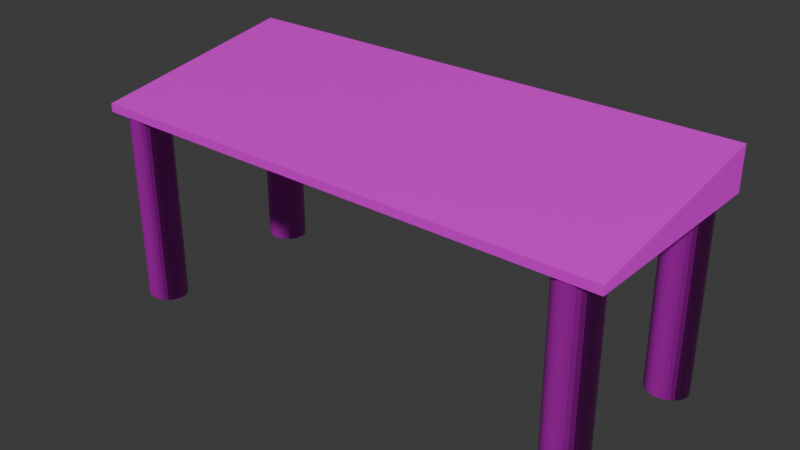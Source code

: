 # Source: Quioscoplazoleta.blend  (saved by Blender 4.0.36; exported with 4.5.12 LTS)
import bpy
from mathutils import Matrix  # noqa: F401  (used for matrix-valued properties, if any)

bpy.ops.wm.read_factory_settings(use_empty=True)
scene = bpy.context.scene
scene.name = 'Scene'

# ---- collections
col_collection = bpy.data.collections.new('Collection'); scene.collection.children.link(col_collection)

# ---- images (referenced by path relative to the original .blend; pixels are not part of the script)
import os
ASSET_DIR = os.environ.get("B2B_ASSET_DIR", "")  # directory of the original .blend (textures are referenced by path, not embedded)
HERE = os.path.dirname(os.path.abspath(__file__))  # packed textures are extracted next to this script under _unpacked/

def load_image(name, relpath, width, height, colorspace="sRGB"):
    """Load a texture the original file referenced (path relative to the .blend, or extracted next to this script)."""
    p = next((c for c in (os.path.join(HERE, relpath), os.path.join(ASSET_DIR, relpath)) if relpath and os.path.exists(c)), "")
    if p:
        img = bpy.data.images.load(p, check_existing=True)
        img.name = name
    else:  # same state as the original file: an image datablock whose file is absent (Cycles renders it pink)
        img = bpy.data.images.new(name, width, height)
        img.source = "FILE"
        img.filepath = "//" + (relpath or name)
    img.colorspace_settings.name = colorspace
    return img
img_plastic014a_1k_jpg_color_jpg = load_image('Plastic014A_1K-JPG_Color.jpg', 'Plastic014A_1K-JPG_Color.jpg', 1024, 1024, 'sRGB')
img_plastic014a_1k_jpg_roughness_jpg = load_image('Plastic014A_1K-JPG_Roughness.jpg', 'Plastic014A_1K-JPG_Roughness.jpg', 1024, 1024, 'Non-Color')
img_plastic014a_1k_jpg_normalgl_jpg = load_image('Plastic014A_1K-JPG_NormalGL.jpg', 'Plastic014A_1K-JPG_NormalGL.jpg', 1024, 1024, 'Non-Color')
img_marble021_1k_jpg_color_jpg = load_image('Marble021_1K-JPG_Color.jpg', 'Marble021_1K-JPG_Color.jpg', 1024, 1024, 'sRGB')
img_marble021_1k_jpg_roughness_jpg = load_image('Marble021_1K-JPG_Roughness.jpg', 'Marble021_1K-JPG_Roughness.jpg', 1024, 1024, 'Non-Color')
img_marble021_1k_jpg_normalgl_jpg = load_image('Marble021_1K-JPG_NormalGL.jpg', 'Marble021_1K-JPG_NormalGL.jpg', 1024, 1024, 'Non-Color')

# ---- materials (node trees are filled in below, after node groups)
mat_acg_plastic014a_1k_jpg = bpy.data.materials.new('aCG_Plastic014A_1K_JPG')
mat_acg_plastic014a_1k_jpg.use_transparent_shadow = False
mat_acg_marble021_1k_jpg = bpy.data.materials.new('aCG_Marble021_1K_JPG')
mat_acg_marble021_1k_jpg.use_transparent_shadow = False

# ---- material node trees
mat_acg_plastic014a_1k_jpg.use_nodes = True; mat_acg_plastic014a_1k_jpg.node_tree.nodes.clear()
_N = mat_acg_plastic014a_1k_jpg.node_tree.nodes; _L = mat_acg_plastic014a_1k_jpg.node_tree.links
n0 = _N.new('ShaderNodeBsdfPrincipled'); n0.name = 'Principled BSDF'; n0.location = (0, 300)
n0.inputs[3].default_value = 1.45
n1 = _N.new('ShaderNodeOutputMaterial'); n1.name = 'Material Output'; n1.location = (300, 300)
n2 = _N.new('ShaderNodeTexImage'); n2.name = 'Image Texture'; n2.location = (-300, 300)
n2.image = img_plastic014a_1k_jpg_color_jpg
n3 = _N.new('ShaderNodeTexImage'); n3.name = 'Image Texture.001'; n3.location = (-300, -10)
n3.image = img_plastic014a_1k_jpg_roughness_jpg
n4 = _N.new('ShaderNodeNormalMap'); n4.name = 'Normal Map'; n4.location = (-300, -320)
n5 = _N.new('ShaderNodeTexImage'); n5.name = 'Image Texture.002'; n5.location = (-600, -10)
n5.image = img_plastic014a_1k_jpg_normalgl_jpg
n6 = _N.new('ShaderNodeUVMap'); n6.name = 'UV Map'; n6.location = (-600, 300)
n6.uv_map = 'UVMap'
_L.new(n0.outputs[0], n1.inputs[0])
_L.new(n2.outputs[0], n0.inputs[0])
_L.new(n6.outputs[0], n2.inputs[0])
_L.new(n3.outputs[0], n0.inputs[2])
_L.new(n6.outputs[0], n3.inputs[0])
_L.new(n4.outputs[0], n0.inputs[5])
_L.new(n5.outputs[0], n4.inputs[1])
_L.new(n6.outputs[0], n5.inputs[0])
n1.is_active_output = True
mat_acg_marble021_1k_jpg.use_nodes = True; mat_acg_marble021_1k_jpg.node_tree.nodes.clear()
_N = mat_acg_marble021_1k_jpg.node_tree.nodes; _L = mat_acg_marble021_1k_jpg.node_tree.links
n0 = _N.new('ShaderNodeBsdfPrincipled'); n0.name = 'Principled BSDF'; n0.location = (0, 300)
n0.inputs[3].default_value = 1.45
n1 = _N.new('ShaderNodeOutputMaterial'); n1.name = 'Material Output'; n1.location = (300, 300)
n2 = _N.new('ShaderNodeTexImage'); n2.name = 'Image Texture'; n2.location = (-300, 300)
n2.image = img_marble021_1k_jpg_color_jpg
n3 = _N.new('ShaderNodeUVMap'); n3.name = 'UV Map'; n3.location = (-600, 300)
n3.uv_map = 'UVMap'
n4 = _N.new('ShaderNodeTexImage'); n4.name = 'Image Texture.001'; n4.location = (-300, -10)
n4.image = img_marble021_1k_jpg_roughness_jpg
n5 = _N.new('ShaderNodeNormalMap'); n5.name = 'Normal Map'; n5.location = (-300, -320)
n6 = _N.new('ShaderNodeTexImage'); n6.name = 'Image Texture.002'; n6.location = (-600, -10)
n6.image = img_marble021_1k_jpg_normalgl_jpg
_L.new(n0.outputs[0], n1.inputs[0])
_L.new(n2.outputs[0], n0.inputs[0])
_L.new(n3.outputs[0], n2.inputs[0])
_L.new(n4.outputs[0], n0.inputs[2])
_L.new(n3.outputs[0], n4.inputs[0])
_L.new(n5.outputs[0], n0.inputs[5])
_L.new(n6.outputs[0], n5.inputs[1])
_L.new(n3.outputs[0], n6.inputs[0])
n1.is_active_output = True

# ---- world
world_world = bpy.data.worlds.new('World'); scene.world = world_world
world_world.use_nodes = True; world_world.node_tree.nodes.clear()
_N = world_world.node_tree.nodes; _L = world_world.node_tree.links
n0 = _N.new('ShaderNodeOutputWorld'); n0.name = 'World Output'; n0.location = (300, 300)
n1 = _N.new('ShaderNodeBackground'); n1.name = 'Background'; n1.location = (10, 300)
n1.inputs[0].default_value = (0.05088, 0.05088, 0.05088, 1.0)
_L.new(n1.outputs[0], n0.inputs[0])
n0.is_active_output = True
world_world.color = (0.05088, 0.05088, 0.05088)
world_world.use_sun_shadow = False
world_world.sun_shadow_jitter_overblur = 0.0

# ---- meshes
me_cube_001 = bpy.data.meshes.new('Cube.001')
me_cube_001.from_pydata([(1.15, -0.949, 21.0), (-1.15, -0.949, 21.0), (1.15, -0.949, 21.91), (-1.15, -0.949, 21.91), (1.15, 0.8757, 21.0), (-1.15, 0.8757, 21.0), (1.15, 0.8757, 25.66), (-1.15, 0.8757, 25.66)], [], [(4, 0, 1, 5), (6, 7, 3, 2), (5, 1, 3, 7), (1, 0, 2, 3), (0, 4, 6, 2)])
_uv = me_cube_001.uv_layers.new(name='UVMap')
_uv.uv.foreach_set('vector', [0.625, 0.6178, 0.625, 0.75, 0.875, 0.75, 0.875, 0.6178, 0.625, 0.6178, 0.875, 0.6178, 0.875, 0.75, 0.625, 0.75, 0.875, 0.6178, 0.875, 0.75, 0.875, 0.75, 0.875, 0.6178, 0.875, 0.75, 0.625, 0.75, 0.625, 0.75, 0.875, 0.75, 0.625, 0.75, 0.625, 0.6178, 0.625, 0.6178, 0.625, 0.75])
me_cube_001.materials.append(mat_acg_plastic014a_1k_jpg)
me_cube_001.use_mirror_vertex_groups = False
me_cube_001.update()
me_cylinder = bpy.data.meshes.new('Cylinder')
me_cylinder.from_pydata([(1.46, 1.0, 0.1112), (1.46, 1.0, 10.59), (1.681, 0.9808, 0.1112), (1.681, 0.9808, 10.59), (1.893, 0.9239, 0.1112), (1.893, 0.9239, 10.59), (2.088, 0.8315, 0.1112), (2.088, 0.8315, 10.59), (2.259, 0.7071, 0.1112), (2.259, 0.7071, 10.59), (2.4, 0.5556, 0.1112), (2.4, 0.5556, 10.59), (2.504, 0.3827, 0.1112), (2.504, 0.3827, 10.59), (2.569, 0.1951, 0.1112), (2.569, 0.1951, 10.59), (2.59, 0.0, 0.1112), (2.59, 0.0, 10.59), (2.569, -0.1951, 0.1112), (2.569, -0.1951, 10.59), (2.504, -0.3827, 0.1112), (2.504, -0.3827, 10.59), (2.4, -0.5556, 0.1112), (2.4, -0.5556, 10.59), (2.259, -0.7071, 0.1112), (2.259, -0.7071, 10.59), (2.088, -0.8315, 0.1112), (2.088, -0.8315, 10.59), (1.893, -0.9239, 0.1112), (1.893, -0.9239, 10.59), (1.681, -0.9808, 0.1112), (1.681, -0.9808, 10.59), (1.46, -1.0, 0.1112), (1.46, -1.0, 10.59), (1.24, -0.9808, 0.1112), (1.24, -0.9808, 10.59), (1.028, -0.9239, 0.1112), (1.028, -0.9239, 10.59), (0.8327, -0.8315, 0.1112), (0.8327, -0.8315, 10.59), (0.6615, -0.7071, 0.1112), (0.6615, -0.7071, 10.59), (0.521, -0.5556, 0.1112), (0.521, -0.5556, 10.59), (0.4166, -0.3827, 0.1112), (0.4166, -0.3827, 10.59), (0.3523, -0.1951, 0.1112), (0.3523, -0.1951, 10.59), (0.3306, 0.0, 0.1112), (0.3306, 0.0, 10.59), (0.3523, 0.1951, 0.1112), (0.3523, 0.1951, 10.59), (0.4166, 0.3827, 0.1112), (0.4166, 0.3827, 10.59), (0.521, 0.5556, 0.1112), (0.521, 0.5556, 10.59), (0.6615, 0.7071, 0.1112), (0.6615, 0.7071, 10.59), (0.8327, 0.8315, 0.1112), (0.8327, 0.8315, 10.59), (1.028, 0.9239, 0.1112), (1.028, 0.9239, 10.59), (1.24, 0.9808, 0.1112), (1.24, 0.9808, 10.59), (-23.96, 1.0, 0.1112), (-23.96, 1.0, 10.59), (-23.74, 0.9808, 0.1112), (-23.74, 0.9808, 10.59), (-23.52, 0.9239, 0.1112), (-23.52, 0.9239, 10.59), (-23.33, 0.8315, 0.1112), (-23.33, 0.8315, 10.59), (-23.16, 0.7071, 0.1112), (-23.16, 0.7071, 10.59), (-23.02, 0.5556, 0.1112), (-23.02, 0.5556, 10.59), (-22.91, 0.3827, 0.1112), (-22.91, 0.3827, 10.59), (-22.85, 0.1951, 0.1112), (-22.85, 0.1951, 10.59), (-22.83, 0.0, 0.1112), (-22.83, 0.0, 10.59), (-22.85, -0.1951, 0.1112), (-22.85, -0.1951, 10.59), (-22.91, -0.3827, 0.1112), (-22.91, -0.3827, 10.59), (-23.02, -0.5556, 0.1112), (-23.02, -0.5556, 10.59), (-23.16, -0.7071, 0.1112), (-23.16, -0.7071, 10.59), (-23.33, -0.8315, 0.1112), (-23.33, -0.8315, 10.59), (-23.52, -0.9239, 0.1112), (-23.52, -0.9239, 10.59), (-23.74, -0.9808, 0.1112), (-23.74, -0.9808, 10.59), (-23.96, -1.0, 0.1112), (-23.96, -1.0, 10.59), (-24.18, -0.9808, 0.1112), (-24.18, -0.9808, 10.59), (-24.39, -0.9239, 0.1112), (-24.39, -0.9239, 10.59), (-24.58, -0.8315, 0.1112), (-24.58, -0.8315, 10.59), (-24.76, -0.7071, 0.1112), (-24.76, -0.7071, 10.59), (-24.9, -0.5556, 0.1112), (-24.9, -0.5556, 10.59), (-25.0, -0.3827, 0.1112), (-25.0, -0.3827, 10.59), (-25.07, -0.1951, 0.1112), (-25.07, -0.1951, 10.59), (-25.09, 0.0, 0.1112), (-25.09, 0.0, 10.59), (-25.07, 0.1951, 0.1112), (-25.07, 0.1951, 10.59), (-25.0, 0.3827, 0.1112), (-25.0, 0.3827, 10.59), (-24.9, 0.5556, 0.1112), (-24.9, 0.5556, 10.59), (-24.76, 0.7071, 0.1112), (-24.76, 0.7071, 10.59), (-24.58, 0.8315, 0.1112), (-24.58, 0.8315, 10.59), (-24.39, 0.9239, 0.1112), (-24.39, 0.9239, 10.59), (-24.18, 0.9808, 0.1112), (-24.18, 0.9808, 10.59), (1.46, 10.24, 0.1112), (1.46, 10.24, 10.59), (1.681, 10.23, 0.1112), (1.681, 10.23, 10.59), (1.893, 10.17, 0.1112), (1.893, 10.17, 10.59), (2.088, 10.08, 0.1112), (2.088, 10.08, 10.59), (2.259, 9.951, 0.1112), (2.259, 9.951, 10.59), (2.4, 9.8, 0.1112), (2.4, 9.8, 10.59), (2.504, 9.627, 0.1112), (2.504, 9.627, 10.59), (2.569, 9.439, 0.1112), (2.569, 9.439, 10.59), (2.59, 9.244, 0.1112), (2.59, 9.244, 10.59), (2.569, 9.049, 0.1112), (2.569, 9.049, 10.59), (2.504, 8.862, 0.1112), (2.504, 8.862, 10.59), (2.4, 8.689, 0.1112), (2.4, 8.689, 10.59), (2.259, 8.537, 0.1112), (2.259, 8.537, 10.59), (2.088, 8.413, 0.1112), (2.088, 8.413, 10.59), (1.893, 8.32, 0.1112), (1.893, 8.32, 10.59), (1.681, 8.263, 0.1112), (1.681, 8.263, 10.59), (1.46, 8.244, 0.1112), (1.46, 8.244, 10.59), (1.24, 8.263, 0.1112), (1.24, 8.263, 10.59), (1.028, 8.32, 0.1112), (1.028, 8.32, 10.59), (0.8327, 8.413, 0.1112), (0.8327, 8.413, 10.59), (0.6615, 8.537, 0.1112), (0.6615, 8.537, 10.59), (0.521, 8.689, 0.1112), (0.521, 8.689, 10.59), (0.4166, 8.862, 0.1112), (0.4166, 8.862, 10.59), (0.3523, 9.049, 0.1112), (0.3523, 9.049, 10.59), (0.3306, 9.244, 0.1112), (0.3306, 9.244, 10.59), (0.3523, 9.439, 0.1112), (0.3523, 9.439, 10.59), (0.4166, 9.627, 0.1112), (0.4166, 9.627, 10.59), (0.521, 9.8, 0.1112), (0.521, 9.8, 10.59), (0.6615, 9.951, 0.1112), (0.6615, 9.951, 10.59), (0.8327, 10.08, 0.1112), (0.8327, 10.08, 10.59), (1.028, 10.17, 0.1112), (1.028, 10.17, 10.59), (1.24, 10.23, 0.1112), (1.24, 10.23, 10.59), (-23.96, 10.24, 0.1112), (-23.96, 10.24, 10.59), (-23.74, 10.23, 0.1112), (-23.74, 10.23, 10.59), (-23.52, 10.17, 0.1112), (-23.52, 10.17, 10.59), (-23.33, 10.08, 0.1112), (-23.33, 10.08, 10.59), (-23.16, 9.951, 0.1112), (-23.16, 9.951, 10.59), (-23.02, 9.8, 0.1112), (-23.02, 9.8, 10.59), (-22.91, 9.627, 0.1112), (-22.91, 9.627, 10.59), (-22.85, 9.439, 0.1112), (-22.85, 9.439, 10.59), (-22.83, 9.244, 0.1112), (-22.83, 9.244, 10.59), (-22.85, 9.049, 0.1112), (-22.85, 9.049, 10.59), (-22.91, 8.862, 0.1112), (-22.91, 8.862, 10.59), (-23.02, 8.689, 0.1112), (-23.02, 8.689, 10.59), (-23.16, 8.537, 0.1112), (-23.16, 8.537, 10.59), (-23.33, 8.413, 0.1112), (-23.33, 8.413, 10.59), (-23.52, 8.32, 0.1112), (-23.52, 8.32, 10.59), (-23.74, 8.263, 0.1112), (-23.74, 8.263, 10.59), (-23.96, 8.244, 0.1112), (-23.96, 8.244, 10.59), (-24.18, 8.263, 0.1112), (-24.18, 8.263, 10.59), (-24.39, 8.32, 0.1112), (-24.39, 8.32, 10.59), (-24.58, 8.413, 0.1112), (-24.58, 8.413, 10.59), (-24.76, 8.537, 0.1112), (-24.76, 8.537, 10.59), (-24.9, 8.689, 0.1112), (-24.9, 8.689, 10.59), (-25.0, 8.862, 0.1112), (-25.0, 8.862, 10.59), (-25.07, 9.049, 0.1112), (-25.07, 9.049, 10.59), (-25.09, 9.244, 0.1112), (-25.09, 9.244, 10.59), (-25.07, 9.439, 0.1112), (-25.07, 9.439, 10.59), (-25.0, 9.627, 0.1112), (-25.0, 9.627, 10.59), (-24.9, 9.8, 0.1112), (-24.9, 9.8, 10.59), (-24.76, 9.951, 0.1112), (-24.76, 9.951, 10.59), (-24.58, 10.08, 0.1112), (-24.58, 10.08, 10.59), (-24.39, 10.17, 0.1112), (-24.39, 10.17, 10.59), (-24.18, 10.23, 0.1112), (-24.18, 10.23, 10.59)], [], [(0, 1, 3, 2), (2, 3, 5, 4), (4, 5, 7, 6), (6, 7, 9, 8), (8, 9, 11, 10), (10, 11, 13, 12), (12, 13, 15, 14), (14, 15, 17, 16), (16, 17, 19, 18), (18, 19, 21, 20), (20, 21, 23, 22), (22, 23, 25, 24), (24, 25, 27, 26), (26, 27, 29, 28), (28, 29, 31, 30), (30, 31, 33, 32), (32, 33, 35, 34), (34, 35, 37, 36), (36, 37, 39, 38), (38, 39, 41, 40), (40, 41, 43, 42), (42, 43, 45, 44), (44, 45, 47, 46), (46, 47, 49, 48), (48, 49, 51, 50), (50, 51, 53, 52), (52, 53, 55, 54), (54, 55, 57, 56), (56, 57, 59, 58), (58, 59, 61, 60), (3, 1, 63, 61, 59, 57, 55, 53, 51, 49, 47, 45, 43, 41, 39, 37, 35, 33, 31, 29, 27, 25, 23, 21, 19, 17, 15, 13, 11, 9, 7, 5), (60, 61, 63, 62), (62, 63, 1, 0), (0, 2, 4, 6, 8, 10, 12, 14, 16, 18, 20, 22, 24, 26, 28, 30, 32, 34, 36, 38, 40, 42, 44, 46, 48, 50, 52, 54, 56, 58, 60, 62), (64, 65, 67, 66), (66, 67, 69, 68), (68, 69, 71, 70), (70, 71, 73, 72), (72, 73, 75, 74), (74, 75, 77, 76), (76, 77, 79, 78), (78, 79, 81, 80), (80, 81, 83, 82), (82, 83, 85, 84), (84, 85, 87, 86), (86, 87, 89, 88), (88, 89, 91, 90), (90, 91, 93, 92), (92, 93, 95, 94), (94, 95, 97, 96), (96, 97, 99, 98), (98, 99, 101, 100), (100, 101, 103, 102), (102, 103, 105, 104), (104, 105, 107, 106), (106, 107, 109, 108), (108, 109, 111, 110), (110, 111, 113, 112), (112, 113, 115, 114), (114, 115, 117, 116), (116, 117, 119, 118), (118, 119, 121, 120), (120, 121, 123, 122), (122, 123, 125, 124), (67, 65, 127, 125, 123, 121, 119, 117, 115, 113, 111, 109, 107, 105, 103, 101, 99, 97, 95, 93, 91, 89, 87, 85, 83, 81, 79, 77, 75, 73, 71, 69), (124, 125, 127, 126), (126, 127, 65, 64), (64, 66, 68, 70, 72, 74, 76, 78, 80, 82, 84, 86, 88, 90, 92, 94, 96, 98, 100, 102, 104, 106, 108, 110, 112, 114, 116, 118, 120, 122, 124, 126), (128, 129, 131, 130), (130, 131, 133, 132), (132, 133, 135, 134), (134, 135, 137, 136), (136, 137, 139, 138), (138, 139, 141, 140), (140, 141, 143, 142), (142, 143, 145, 144), (144, 145, 147, 146), (146, 147, 149, 148), (148, 149, 151, 150), (150, 151, 153, 152), (152, 153, 155, 154), (154, 155, 157, 156), (156, 157, 159, 158), (158, 159, 161, 160), (160, 161, 163, 162), (162, 163, 165, 164), (164, 165, 167, 166), (166, 167, 169, 168), (168, 169, 171, 170), (170, 171, 173, 172), (172, 173, 175, 174), (174, 175, 177, 176), (176, 177, 179, 178), (178, 179, 181, 180), (180, 181, 183, 182), (182, 183, 185, 184), (184, 185, 187, 186), (186, 187, 189, 188), (131, 129, 191, 189, 187, 185, 183, 181, 179, 177, 175, 173, 171, 169, 167, 165, 163, 161, 159, 157, 155, 153, 151, 149, 147, 145, 143, 141, 139, 137, 135, 133), (188, 189, 191, 190), (190, 191, 129, 128), (128, 130, 132, 134, 136, 138, 140, 142, 144, 146, 148, 150, 152, 154, 156, 158, 160, 162, 164, 166, 168, 170, 172, 174, 176, 178, 180, 182, 184, 186, 188, 190), (192, 193, 195, 194), (194, 195, 197, 196), (196, 197, 199, 198), (198, 199, 201, 200), (200, 201, 203, 202), (202, 203, 205, 204), (204, 205, 207, 206), (206, 207, 209, 208), (208, 209, 211, 210), (210, 211, 213, 212), (212, 213, 215, 214), (214, 215, 217, 216), (216, 217, 219, 218), (218, 219, 221, 220), (220, 221, 223, 222), (222, 223, 225, 224), (224, 225, 227, 226), (226, 227, 229, 228), (228, 229, 231, 230), (230, 231, 233, 232), (232, 233, 235, 234), (234, 235, 237, 236), (236, 237, 239, 238), (238, 239, 241, 240), (240, 241, 243, 242), (242, 243, 245, 244), (244, 245, 247, 246), (246, 247, 249, 248), (248, 249, 251, 250), (250, 251, 253, 252), (195, 193, 255, 253, 251, 249, 247, 245, 243, 241, 239, 237, 235, 233, 231, 229, 227, 225, 223, 221, 219, 217, 215, 213, 211, 209, 207, 205, 203, 201, 199, 197), (252, 253, 255, 254), (254, 255, 193, 192), (192, 194, 196, 198, 200, 202, 204, 206, 208, 210, 212, 214, 216, 218, 220, 222, 224, 226, 228, 230, 232, 234, 236, 238, 240, 242, 244, 246, 248, 250, 252, 254)])
_uv = me_cylinder.uv_layers.new(name='UVMap')
_uv.uv.foreach_set('vector', [1.0, 0.5, 1.0, 1.0, 0.9688, 1.0, 0.9688, 0.5, 0.9688, 0.5, 0.9688, 1.0, 0.9375, 1.0, 0.9375, 0.5, 0.9375, 0.5, 0.9375, 1.0, 0.9062, 1.0, 0.9062, 0.5, 0.9062, 0.5, 0.9062, 1.0, 0.875, 1.0, 0.875, 0.5, 0.875, 0.5, 0.875, 1.0, 0.8438, 1.0, 0.8438, 0.5, 0.8438, 0.5, 0.8438, 1.0, 0.8125, 1.0, 0.8125, 0.5, 0.8125, 0.5, 0.8125, 1.0, 0.7812, 1.0, 0.7812, 0.5, 0.7812, 0.5, 0.7812, 1.0, 0.75, 1.0, 0.75, 0.5, 0.75, 0.5, 0.75, 1.0, 0.7188, 1.0, 0.7188, 0.5, 0.7188, 0.5, 0.7188, 1.0, 0.6875, 1.0, 0.6875, 0.5, 0.6875, 0.5, 0.6875, 1.0, 0.6562, 1.0, 0.6562, 0.5, 0.6562, 0.5, 0.6562, 1.0, 0.625, 1.0, 0.625, 0.5, 0.625, 0.5, 0.625, 1.0, 0.5938, 1.0, 0.5938, 0.5, 0.5938, 0.5, 0.5938, 1.0, 0.5625, 1.0, 0.5625, 0.5, 0.5625, 0.5, 0.5625, 1.0, 0.5312, 1.0, 0.5312, 0.5, 0.5312, 0.5, 0.5312, 1.0, 0.5, 1.0, 0.5, 0.5, 0.5, 0.5, 0.5, 1.0, 0.4688, 1.0, 0.4688, 0.5, 0.4688, 0.5, 0.4688, 1.0, 0.4375, 1.0, 0.4375, 0.5, 0.4375, 0.5, 0.4375, 1.0, 0.4062, 1.0, 0.4062, 0.5, 0.4062, 0.5, 0.4062, 1.0, 0.375, 1.0, 0.375, 0.5, 0.375, 0.5, 0.375, 1.0, 0.3438, 1.0, 0.3438, 0.5, 0.3438, 0.5, 0.3438, 1.0, 0.3125, 1.0, 0.3125, 0.5, 0.3125, 0.5, 0.3125, 1.0, 0.2812, 1.0, 0.2812, 0.5, 0.2812, 0.5, 0.2812, 1.0, 0.25, 1.0, 0.25, 0.5, 0.25, 0.5, 0.25, 1.0, 0.2188, 1.0, 0.2188, 0.5, 0.2188, 0.5, 0.2188, 1.0, 0.1875, 1.0, 0.1875, 0.5, 0.1875, 0.5, 0.1875, 1.0, 0.1562, 1.0, 0.1562, 0.5, 0.1562, 0.5, 0.1562, 1.0, 0.125, 1.0, 0.125, 0.5, 0.125, 0.5, 0.125, 1.0, 0.09375, 1.0, 0.09375, 0.5, 0.09375, 0.5, 0.09375, 1.0, 0.0625, 1.0, 0.0625, 0.5, 0.2968, 0.4854, 0.25, 0.49, 0.2032, 0.4854, 0.1582, 0.4717, 0.1167, 0.4496, 0.08029, 0.4197, 0.05045, 0.3833, 0.02827, 0.3418, 0.01461, 0.2968, 0.01, 0.25, 0.01461, 0.2032, 0.02827, 0.1582, 0.05045, 0.1167, 0.08029, 0.08029, 0.1167, 0.05045, 0.1582, 0.02827, 0.2032, 0.01461, 0.25, 0.01, 0.2968, 0.01461, 0.3418, 0.02827, 0.3833, 0.05045, 0.4197, 0.08029, 0.4496, 0.1167, 0.4717, 0.1582, 0.4854, 0.2032, 0.49, 0.25, 0.4854, 0.2968, 0.4717, 0.3418, 0.4496, 0.3833, 0.4197, 0.4197, 0.3833, 0.4496, 0.3418, 0.4717, 0.0625, 0.5, 0.0625, 1.0, 0.03125, 1.0, 0.03125, 0.5, 0.03125, 0.5, 0.03125, 1.0, 0.0, 1.0, 0.0, 0.5, 0.75, 0.49, 0.7968, 0.4854, 0.8418, 0.4717, 0.8833, 0.4496, 0.9197, 0.4197, 0.9496, 0.3833, 0.9717, 0.3418, 0.9854, 0.2968, 0.99, 0.25, 0.9854, 0.2032, 0.9717, 0.1582, 0.9496, 0.1167, 0.9197, 0.08029, 0.8833, 0.05045, 0.8418, 0.02827, 0.7968, 0.01461, 0.75, 0.01, 0.7032, 0.01461, 0.6582, 0.02827, 0.6167, 0.05045, 0.5803, 0.08029, 0.5504, 0.1167, 0.5283, 0.1582, 0.5146, 0.2032, 0.51, 0.25, 0.5146, 0.2968, 0.5283, 0.3418, 0.5504, 0.3833, 0.5803, 0.4197, 0.6167, 0.4496, 0.6582, 0.4717, 0.7032, 0.4854, 1.0, 0.5, 1.0, 1.0, 0.9688, 1.0, 0.9688, 0.5, 0.9688, 0.5, 0.9688, 1.0, 0.9375, 1.0, 0.9375, 0.5, 0.9375, 0.5, 0.9375, 1.0, 0.9062, 1.0, 0.9062, 0.5, 0.9062, 0.5, 0.9062, 1.0, 0.875, 1.0, 0.875, 0.5, 0.875, 0.5, 0.875, 1.0, 0.8438, 1.0, 0.8438, 0.5, 0.8438, 0.5, 0.8438, 1.0, 0.8125, 1.0, 0.8125, 0.5, 0.8125, 0.5, 0.8125, 1.0, 0.7812, 1.0, 0.7812, 0.5, 0.7812, 0.5, 0.7812, 1.0, 0.75, 1.0, 0.75, 0.5, 0.75, 0.5, 0.75, 1.0, 0.7188, 1.0, 0.7188, 0.5, 0.7188, 0.5, 0.7188, 1.0, 0.6875, 1.0, 0.6875, 0.5, 0.6875, 0.5, 0.6875, 1.0, 0.6562, 1.0, 0.6562, 0.5, 0.6562, 0.5, 0.6562, 1.0, 0.625, 1.0, 0.625, 0.5, 0.625, 0.5, 0.625, 1.0, 0.5938, 1.0, 0.5938, 0.5, 0.5938, 0.5, 0.5938, 1.0, 0.5625, 1.0, 0.5625, 0.5, 0.5625, 0.5, 0.5625, 1.0, 0.5312, 1.0, 0.5312, 0.5, 0.5312, 0.5, 0.5312, 1.0, 0.5, 1.0, 0.5, 0.5, 0.5, 0.5, 0.5, 1.0, 0.4688, 1.0, 0.4688, 0.5, 0.4688, 0.5, 0.4688, 1.0, 0.4375, 1.0, 0.4375, 0.5, 0.4375, 0.5, 0.4375, 1.0, 0.4062, 1.0, 0.4062, 0.5, 0.4062, 0.5, 0.4062, 1.0, 0.375, 1.0, 0.375, 0.5, 0.375, 0.5, 0.375, 1.0, 0.3438, 1.0, 0.3438, 0.5, 0.3438, 0.5, 0.3438, 1.0, 0.3125, 1.0, 0.3125, 0.5, 0.3125, 0.5, 0.3125, 1.0, 0.2812, 1.0, 0.2812, 0.5, 0.2812, 0.5, 0.2812, 1.0, 0.25, 1.0, 0.25, 0.5, 0.25, 0.5, 0.25, 1.0, 0.2188, 1.0, 0.2188, 0.5, 0.2188, 0.5, 0.2188, 1.0, 0.1875, 1.0, 0.1875, 0.5, 0.1875, 0.5, 0.1875, 1.0, 0.1562, 1.0, 0.1562, 0.5, 0.1562, 0.5, 0.1562, 1.0, 0.125, 1.0, 0.125, 0.5, 0.125, 0.5, 0.125, 1.0, 0.09375, 1.0, 0.09375, 0.5, 0.09375, 0.5, 0.09375, 1.0, 0.0625, 1.0, 0.0625, 0.5, 0.2968, 0.4854, 0.25, 0.49, 0.2032, 0.4854, 0.1582, 0.4717, 0.1167, 0.4496, 0.08029, 0.4197, 0.05045, 0.3833, 0.02827, 0.3418, 0.01461, 0.2968, 0.01, 0.25, 0.01461, 0.2032, 0.02827, 0.1582, 0.05045, 0.1167, 0.08029, 0.08029, 0.1167, 0.05045, 0.1582, 0.02827, 0.2032, 0.01461, 0.25, 0.01, 0.2968, 0.01461, 0.3418, 0.02827, 0.3833, 0.05045, 0.4197, 0.08029, 0.4496, 0.1167, 0.4717, 0.1582, 0.4854, 0.2032, 0.49, 0.25, 0.4854, 0.2968, 0.4717, 0.3418, 0.4496, 0.3833, 0.4197, 0.4197, 0.3833, 0.4496, 0.3418, 0.4717, 0.0625, 0.5, 0.0625, 1.0, 0.03125, 1.0, 0.03125, 0.5, 0.03125, 0.5, 0.03125, 1.0, 0.0, 1.0, 0.0, 0.5, 0.75, 0.49, 0.7968, 0.4854, 0.8418, 0.4717, 0.8833, 0.4496, 0.9197, 0.4197, 0.9496, 0.3833, 0.9717, 0.3418, 0.9854, 0.2968, 0.99, 0.25, 0.9854, 0.2032, 0.9717, 0.1582, 0.9496, 0.1167, 0.9197, 0.08029, 0.8833, 0.05045, 0.8418, 0.02827, 0.7968, 0.01461, 0.75, 0.01, 0.7032, 0.01461, 0.6582, 0.02827, 0.6167, 0.05045, 0.5803, 0.08029, 0.5504, 0.1167, 0.5283, 0.1582, 0.5146, 0.2032, 0.51, 0.25, 0.5146, 0.2968, 0.5283, 0.3418, 0.5504, 0.3833, 0.5803, 0.4197, 0.6167, 0.4496, 0.6582, 0.4717, 0.7032, 0.4854, 1.0, 0.5, 1.0, 1.0, 0.9688, 1.0, 0.9688, 0.5, 0.9688, 0.5, 0.9688, 1.0, 0.9375, 1.0, 0.9375, 0.5, 0.9375, 0.5, 0.9375, 1.0, 0.9062, 1.0, 0.9062, 0.5, 0.9062, 0.5, 0.9062, 1.0, 0.875, 1.0, 0.875, 0.5, 0.875, 0.5, 0.875, 1.0, 0.8438, 1.0, 0.8438, 0.5, 0.8438, 0.5, 0.8438, 1.0, 0.8125, 1.0, 0.8125, 0.5, 0.8125, 0.5, 0.8125, 1.0, 0.7812, 1.0, 0.7812, 0.5, 0.7812, 0.5, 0.7812, 1.0, 0.75, 1.0, 0.75, 0.5, 0.75, 0.5, 0.75, 1.0, 0.7188, 1.0, 0.7188, 0.5, 0.7188, 0.5, 0.7188, 1.0, 0.6875, 1.0, 0.6875, 0.5, 0.6875, 0.5, 0.6875, 1.0, 0.6562, 1.0, 0.6562, 0.5, 0.6562, 0.5, 0.6562, 1.0, 0.625, 1.0, 0.625, 0.5, 0.625, 0.5, 0.625, 1.0, 0.5938, 1.0, 0.5938, 0.5, 0.5938, 0.5, 0.5938, 1.0, 0.5625, 1.0, 0.5625, 0.5, 0.5625, 0.5, 0.5625, 1.0, 0.5312, 1.0, 0.5312, 0.5, 0.5312, 0.5, 0.5312, 1.0, 0.5, 1.0, 0.5, 0.5, 0.5, 0.5, 0.5, 1.0, 0.4688, 1.0, 0.4688, 0.5, 0.4688, 0.5, 0.4688, 1.0, 0.4375, 1.0, 0.4375, 0.5, 0.4375, 0.5, 0.4375, 1.0, 0.4062, 1.0, 0.4062, 0.5, 0.4062, 0.5, 0.4062, 1.0, 0.375, 1.0, 0.375, 0.5, 0.375, 0.5, 0.375, 1.0, 0.3438, 1.0, 0.3438, 0.5, 0.3438, 0.5, 0.3438, 1.0, 0.3125, 1.0, 0.3125, 0.5, 0.3125, 0.5, 0.3125, 1.0, 0.2812, 1.0, 0.2812, 0.5, 0.2812, 0.5, 0.2812, 1.0, 0.25, 1.0, 0.25, 0.5, 0.25, 0.5, 0.25, 1.0, 0.2188, 1.0, 0.2188, 0.5, 0.2188, 0.5, 0.2188, 1.0, 0.1875, 1.0, 0.1875, 0.5, 0.1875, 0.5, 0.1875, 1.0, 0.1562, 1.0, 0.1562, 0.5, 0.1562, 0.5, 0.1562, 1.0, 0.125, 1.0, 0.125, 0.5, 0.125, 0.5, 0.125, 1.0, 0.09375, 1.0, 0.09375, 0.5, 0.09375, 0.5, 0.09375, 1.0, 0.0625, 1.0, 0.0625, 0.5, 0.2968, 0.4854, 0.25, 0.49, 0.2032, 0.4854, 0.1582, 0.4717, 0.1167, 0.4496, 0.08029, 0.4197, 0.05045, 0.3833, 0.02827, 0.3418, 0.01461, 0.2968, 0.01, 0.25, 0.01461, 0.2032, 0.02827, 0.1582, 0.05045, 0.1167, 0.08029, 0.08029, 0.1167, 0.05045, 0.1582, 0.02827, 0.2032, 0.01461, 0.25, 0.01, 0.2968, 0.01461, 0.3418, 0.02827, 0.3833, 0.05045, 0.4197, 0.08029, 0.4496, 0.1167, 0.4717, 0.1582, 0.4854, 0.2032, 0.49, 0.25, 0.4854, 0.2968, 0.4717, 0.3418, 0.4496, 0.3833, 0.4197, 0.4197, 0.3833, 0.4496, 0.3418, 0.4717, 0.0625, 0.5, 0.0625, 1.0, 0.03125, 1.0, 0.03125, 0.5, 0.03125, 0.5, 0.03125, 1.0, 0.0, 1.0, 0.0, 0.5, 0.75, 0.49, 0.7968, 0.4854, 0.8418, 0.4717, 0.8833, 0.4496, 0.9197, 0.4197, 0.9496, 0.3833, 0.9717, 0.3418, 0.9854, 0.2968, 0.99, 0.25, 0.9854, 0.2032, 0.9717, 0.1582, 0.9496, 0.1167, 0.9197, 0.08029, 0.8833, 0.05045, 0.8418, 0.02827, 0.7968, 0.01461, 0.75, 0.01, 0.7032, 0.01461, 0.6582, 0.02827, 0.6167, 0.05045, 0.5803, 0.08029, 0.5504, 0.1167, 0.5283, 0.1582, 0.5146, 0.2032, 0.51, 0.25, 0.5146, 0.2968, 0.5283, 0.3418, 0.5504, 0.3833, 0.5803, 0.4197, 0.6167, 0.4496, 0.6582, 0.4717, 0.7032, 0.4854, 1.0, 0.5, 1.0, 1.0, 0.9688, 1.0, 0.9688, 0.5, 0.9688, 0.5, 0.9688, 1.0, 0.9375, 1.0, 0.9375, 0.5, 0.9375, 0.5, 0.9375, 1.0, 0.9062, 1.0, 0.9062, 0.5, 0.9062, 0.5, 0.9062, 1.0, 0.875, 1.0, 0.875, 0.5, 0.875, 0.5, 0.875, 1.0, 0.8438, 1.0, 0.8438, 0.5, 0.8438, 0.5, 0.8438, 1.0, 0.8125, 1.0, 0.8125, 0.5, 0.8125, 0.5, 0.8125, 1.0, 0.7812, 1.0, 0.7812, 0.5, 0.7812, 0.5, 0.7812, 1.0, 0.75, 1.0, 0.75, 0.5, 0.75, 0.5, 0.75, 1.0, 0.7188, 1.0, 0.7188, 0.5, 0.7188, 0.5, 0.7188, 1.0, 0.6875, 1.0, 0.6875, 0.5, 0.6875, 0.5, 0.6875, 1.0, 0.6562, 1.0, 0.6562, 0.5, 0.6562, 0.5, 0.6562, 1.0, 0.625, 1.0, 0.625, 0.5, 0.625, 0.5, 0.625, 1.0, 0.5938, 1.0, 0.5938, 0.5, 0.5938, 0.5, 0.5938, 1.0, 0.5625, 1.0, 0.5625, 0.5, 0.5625, 0.5, 0.5625, 1.0, 0.5312, 1.0, 0.5312, 0.5, 0.5312, 0.5, 0.5312, 1.0, 0.5, 1.0, 0.5, 0.5, 0.5, 0.5, 0.5, 1.0, 0.4688, 1.0, 0.4688, 0.5, 0.4688, 0.5, 0.4688, 1.0, 0.4375, 1.0, 0.4375, 0.5, 0.4375, 0.5, 0.4375, 1.0, 0.4062, 1.0, 0.4062, 0.5, 0.4062, 0.5, 0.4062, 1.0, 0.375, 1.0, 0.375, 0.5, 0.375, 0.5, 0.375, 1.0, 0.3438, 1.0, 0.3438, 0.5, 0.3438, 0.5, 0.3438, 1.0, 0.3125, 1.0, 0.3125, 0.5, 0.3125, 0.5, 0.3125, 1.0, 0.2812, 1.0, 0.2812, 0.5, 0.2812, 0.5, 0.2812, 1.0, 0.25, 1.0, 0.25, 0.5, 0.25, 0.5, 0.25, 1.0, 0.2188, 1.0, 0.2188, 0.5, 0.2188, 0.5, 0.2188, 1.0, 0.1875, 1.0, 0.1875, 0.5, 0.1875, 0.5, 0.1875, 1.0, 0.1562, 1.0, 0.1562, 0.5, 0.1562, 0.5, 0.1562, 1.0, 0.125, 1.0, 0.125, 0.5, 0.125, 0.5, 0.125, 1.0, 0.09375, 1.0, 0.09375, 0.5, 0.09375, 0.5, 0.09375, 1.0, 0.0625, 1.0, 0.0625, 0.5, 0.2968, 0.4854, 0.25, 0.49, 0.2032, 0.4854, 0.1582, 0.4717, 0.1167, 0.4496, 0.08029, 0.4197, 0.05045, 0.3833, 0.02827, 0.3418, 0.01461, 0.2968, 0.01, 0.25, 0.01461, 0.2032, 0.02827, 0.1582, 0.05045, 0.1167, 0.08029, 0.08029, 0.1167, 0.05045, 0.1582, 0.02827, 0.2032, 0.01461, 0.25, 0.01, 0.2968, 0.01461, 0.3418, 0.02827, 0.3833, 0.05045, 0.4197, 0.08029, 0.4496, 0.1167, 0.4717, 0.1582, 0.4854, 0.2032, 0.49, 0.25, 0.4854, 0.2968, 0.4717, 0.3418, 0.4496, 0.3833, 0.4197, 0.4197, 0.3833, 0.4496, 0.3418, 0.4717, 0.0625, 0.5, 0.0625, 1.0, 0.03125, 1.0, 0.03125, 0.5, 0.03125, 0.5, 0.03125, 1.0, 0.0, 1.0, 0.0, 0.5, 0.75, 0.49, 0.7968, 0.4854, 0.8418, 0.4717, 0.8833, 0.4496, 0.9197, 0.4197, 0.9496, 0.3833, 0.9717, 0.3418, 0.9854, 0.2968, 0.99, 0.25, 0.9854, 0.2032, 0.9717, 0.1582, 0.9496, 0.1167, 0.9197, 0.08029, 0.8833, 0.05045, 0.8418, 0.02827, 0.7968, 0.01461, 0.75, 0.01, 0.7032, 0.01461, 0.6582, 0.02827, 0.6167, 0.05045, 0.5803, 0.08029, 0.5504, 0.1167, 0.5283, 0.1582, 0.5146, 0.2032, 0.51, 0.25, 0.5146, 0.2968, 0.5283, 0.3418, 0.5504, 0.3833, 0.5803, 0.4197, 0.6167, 0.4496, 0.6582, 0.4717, 0.7032, 0.4854])
me_cylinder.materials.append(mat_acg_marble021_1k_jpg)
me_cylinder.update()

# ---- objects
ob_techo = bpy.data.objects.new('Techo', me_cube_001)
ob_columnas = bpy.data.objects.new('Columnas', me_cylinder)

# ---- transforms, parenting, visibility, modifiers, constraints
ob_techo.location = (0.0, 0.0, 0.0)
ob_techo.scale = (5.0, 2.5, 0.2)
ob_techo.lock_rotations_4d = False
ob_techo.empty_display_type = 'ARROWS'
ob_techo.lineart.crease_threshold = 0.0
ob_columnas.location = (4.508, -1.953, 0.0)
ob_columnas.scale = (0.4, 0.4, 0.4)

# ---- collection membership
col_collection.objects.link(ob_techo)
col_collection.objects.link(ob_columnas)

# ---- scene / render settings (as saved in the file)
scene.frame_start = 0; scene.frame_end = 0; scene.frame_set(1)
scene.render.engine = 'BLENDER_EEVEE_NEXT'
scene.cycles.sampling_pattern = 'TABULATED_SOBOL'
bpy.context.view_layer.update()

# ---- added for rendering (the .blend has no active camera and no usable light): camera, sun
cam_auto = bpy.data.cameras.new('AutoCamera')
cam_auto.lens = 50.0
cam_auto.sensor_width = 36.0
cam_auto.clip_end = 1000.0
ob_auto_camera = bpy.data.objects.new('AutoCamera', cam_auto)
scene.collection.objects.link(ob_auto_camera)
ob_auto_camera.location = (12.377, -14.944, 12.4902)
ob_auto_camera.rotation_euler = (1.09748, -7.21219e-08, 0.694738)
scene.camera = ob_auto_camera
light_auto_sun = bpy.data.lights.new('AutoSun', 'SUN')
light_auto_sun.energy = 3.0
light_auto_sun.angle = 0.0523599
ob_auto_sun = bpy.data.objects.new('AutoSun', light_auto_sun)
scene.collection.objects.link(ob_auto_sun)
ob_auto_sun.rotation_euler = (0.872665, 0.174533, 0.523599)
bpy.context.view_layer.update()
